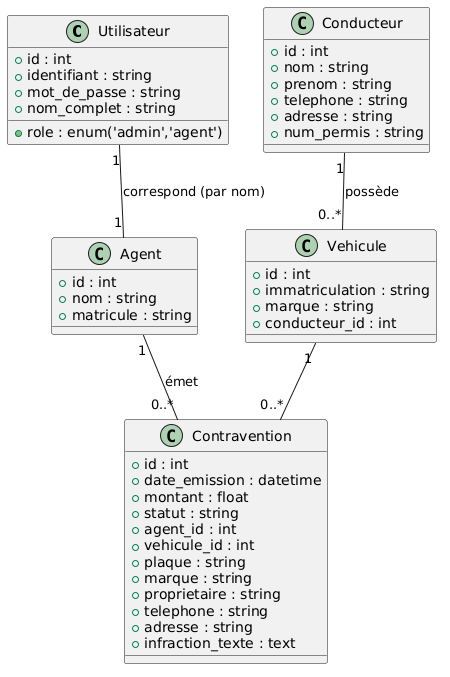

The diagram above was rendered by PlantUML. Its source (embedded in the PNG):
@startuml
class Utilisateur {
  +id : int
  +identifiant : string
  +mot_de_passe : string
  +role : enum('admin','agent')
  +nom_complet : string
}

class Agent {
  +id : int
  +nom : string
  +matricule : string
}

class Vehicule {
  +id : int
  +immatriculation : string
  +marque : string
  +conducteur_id : int
}

class Conducteur {
  +id : int
  +nom : string
  +prenom : string
  +telephone : string
  +adresse : string
  +num_permis : string
}

class Contravention {
  +id : int
  +date_emission : datetime
  +montant : float
  +statut : string
  +agent_id : int
  +vehicule_id : int
  +plaque : string
  +marque : string
  +proprietaire : string
  +telephone : string
  +adresse : string
  +infraction_texte : text
}

Utilisateur "1" -- "1" Agent : correspond (par nom)
Agent "1" -- "0..*" Contravention : émet
Vehicule "1" -- "0..*" Contravention
Conducteur "1" -- "0..*" Vehicule : possède
@enduml